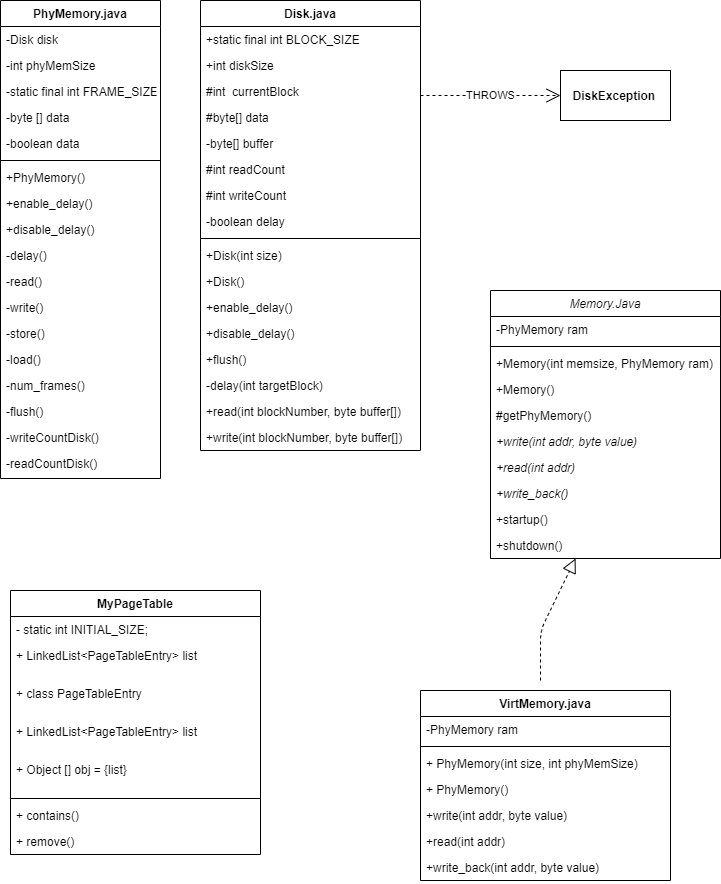

The diagram above was exported from draw.io. Its source (the exported page's mxGraphModel, read from the mxfile embedded in the PNG):
<mxGraphModel dx="1422" dy="762" grid="1" gridSize="10" guides="1" tooltips="1" connect="1" arrows="1" fold="1" page="1" pageScale="1" pageWidth="827" pageHeight="1169" math="0" shadow="0">
  <root>
    <mxCell id="WIyWlLk6GJQsqaUBKTNV-0" />
    <mxCell id="WIyWlLk6GJQsqaUBKTNV-1" parent="WIyWlLk6GJQsqaUBKTNV-0" />
    <mxCell id="zkfFHV4jXpPFQw0GAbJ--0" value="PhyMemory.java" style="swimlane;fontStyle=1;align=center;verticalAlign=top;childLayout=stackLayout;horizontal=1;startSize=26;horizontalStack=0;resizeParent=1;resizeLast=0;collapsible=1;marginBottom=0;rounded=0;shadow=0;strokeWidth=1;" parent="WIyWlLk6GJQsqaUBKTNV-1" vertex="1">
      <mxGeometry x="30" y="20" width="160" height="478" as="geometry">
        <mxRectangle x="230" y="140" width="160" height="26" as="alternateBounds" />
      </mxGeometry>
    </mxCell>
    <mxCell id="zkfFHV4jXpPFQw0GAbJ--3" value="-Disk disk" style="text;align=left;verticalAlign=top;spacingLeft=4;spacingRight=4;overflow=hidden;rotatable=0;points=[[0,0.5],[1,0.5]];portConstraint=eastwest;rounded=0;shadow=0;html=0;" parent="zkfFHV4jXpPFQw0GAbJ--0" vertex="1">
      <mxGeometry y="26" width="160" height="26" as="geometry" />
    </mxCell>
    <mxCell id="zkfFHV4jXpPFQw0GAbJ--1" value="-int phyMemSize" style="text;align=left;verticalAlign=top;spacingLeft=4;spacingRight=4;overflow=hidden;rotatable=0;points=[[0,0.5],[1,0.5]];portConstraint=eastwest;" parent="zkfFHV4jXpPFQw0GAbJ--0" vertex="1">
      <mxGeometry y="52" width="160" height="26" as="geometry" />
    </mxCell>
    <mxCell id="zkfFHV4jXpPFQw0GAbJ--2" value="-static final int FRAME_SIZE" style="text;align=left;verticalAlign=top;spacingLeft=4;spacingRight=4;overflow=hidden;rotatable=0;points=[[0,0.5],[1,0.5]];portConstraint=eastwest;rounded=0;shadow=0;html=0;" parent="zkfFHV4jXpPFQw0GAbJ--0" vertex="1">
      <mxGeometry y="78" width="160" height="26" as="geometry" />
    </mxCell>
    <mxCell id="GTEWK5zPGsB3vBm2Dtte-11" value="-byte [] data" style="text;align=left;verticalAlign=top;spacingLeft=4;spacingRight=4;overflow=hidden;rotatable=0;points=[[0,0.5],[1,0.5]];portConstraint=eastwest;rounded=0;shadow=0;html=0;" parent="zkfFHV4jXpPFQw0GAbJ--0" vertex="1">
      <mxGeometry y="104" width="160" height="26" as="geometry" />
    </mxCell>
    <mxCell id="GTEWK5zPGsB3vBm2Dtte-12" value="-boolean data" style="text;align=left;verticalAlign=top;spacingLeft=4;spacingRight=4;overflow=hidden;rotatable=0;points=[[0,0.5],[1,0.5]];portConstraint=eastwest;rounded=0;shadow=0;html=0;" parent="zkfFHV4jXpPFQw0GAbJ--0" vertex="1">
      <mxGeometry y="130" width="160" height="26" as="geometry" />
    </mxCell>
    <mxCell id="zkfFHV4jXpPFQw0GAbJ--4" value="" style="line;html=1;strokeWidth=1;align=left;verticalAlign=middle;spacingTop=-1;spacingLeft=3;spacingRight=3;rotatable=0;labelPosition=right;points=[];portConstraint=eastwest;" parent="zkfFHV4jXpPFQw0GAbJ--0" vertex="1">
      <mxGeometry y="156" width="160" height="8" as="geometry" />
    </mxCell>
    <mxCell id="GTEWK5zPGsB3vBm2Dtte-2" value="+PhyMemory()" style="text;align=left;verticalAlign=top;spacingLeft=4;spacingRight=4;overflow=hidden;rotatable=0;points=[[0,0.5],[1,0.5]];portConstraint=eastwest;" parent="zkfFHV4jXpPFQw0GAbJ--0" vertex="1">
      <mxGeometry y="164" width="160" height="26" as="geometry" />
    </mxCell>
    <mxCell id="GTEWK5zPGsB3vBm2Dtte-3" value="+enable_delay()" style="text;align=left;verticalAlign=top;spacingLeft=4;spacingRight=4;overflow=hidden;rotatable=0;points=[[0,0.5],[1,0.5]];portConstraint=eastwest;" parent="zkfFHV4jXpPFQw0GAbJ--0" vertex="1">
      <mxGeometry y="190" width="160" height="26" as="geometry" />
    </mxCell>
    <mxCell id="GTEWK5zPGsB3vBm2Dtte-4" value="+disable_delay()" style="text;align=left;verticalAlign=top;spacingLeft=4;spacingRight=4;overflow=hidden;rotatable=0;points=[[0,0.5],[1,0.5]];portConstraint=eastwest;" parent="zkfFHV4jXpPFQw0GAbJ--0" vertex="1">
      <mxGeometry y="216" width="160" height="26" as="geometry" />
    </mxCell>
    <mxCell id="GTEWK5zPGsB3vBm2Dtte-14" value="-delay()" style="text;align=left;verticalAlign=top;spacingLeft=4;spacingRight=4;overflow=hidden;rotatable=0;points=[[0,0.5],[1,0.5]];portConstraint=eastwest;" parent="zkfFHV4jXpPFQw0GAbJ--0" vertex="1">
      <mxGeometry y="242" width="160" height="26" as="geometry" />
    </mxCell>
    <mxCell id="GTEWK5zPGsB3vBm2Dtte-15" value="-read()" style="text;align=left;verticalAlign=top;spacingLeft=4;spacingRight=4;overflow=hidden;rotatable=0;points=[[0,0.5],[1,0.5]];portConstraint=eastwest;" parent="zkfFHV4jXpPFQw0GAbJ--0" vertex="1">
      <mxGeometry y="268" width="160" height="26" as="geometry" />
    </mxCell>
    <mxCell id="GTEWK5zPGsB3vBm2Dtte-17" value="-write()" style="text;align=left;verticalAlign=top;spacingLeft=4;spacingRight=4;overflow=hidden;rotatable=0;points=[[0,0.5],[1,0.5]];portConstraint=eastwest;" parent="zkfFHV4jXpPFQw0GAbJ--0" vertex="1">
      <mxGeometry y="294" width="160" height="26" as="geometry" />
    </mxCell>
    <mxCell id="GTEWK5zPGsB3vBm2Dtte-16" value="-store()" style="text;align=left;verticalAlign=top;spacingLeft=4;spacingRight=4;overflow=hidden;rotatable=0;points=[[0,0.5],[1,0.5]];portConstraint=eastwest;" parent="zkfFHV4jXpPFQw0GAbJ--0" vertex="1">
      <mxGeometry y="320" width="160" height="26" as="geometry" />
    </mxCell>
    <mxCell id="GTEWK5zPGsB3vBm2Dtte-18" value="-load()" style="text;align=left;verticalAlign=top;spacingLeft=4;spacingRight=4;overflow=hidden;rotatable=0;points=[[0,0.5],[1,0.5]];portConstraint=eastwest;" parent="zkfFHV4jXpPFQw0GAbJ--0" vertex="1">
      <mxGeometry y="346" width="160" height="26" as="geometry" />
    </mxCell>
    <mxCell id="GTEWK5zPGsB3vBm2Dtte-19" value="-num_frames()" style="text;align=left;verticalAlign=top;spacingLeft=4;spacingRight=4;overflow=hidden;rotatable=0;points=[[0,0.5],[1,0.5]];portConstraint=eastwest;" parent="zkfFHV4jXpPFQw0GAbJ--0" vertex="1">
      <mxGeometry y="372" width="160" height="26" as="geometry" />
    </mxCell>
    <mxCell id="GTEWK5zPGsB3vBm2Dtte-25" value="-flush()" style="text;align=left;verticalAlign=top;spacingLeft=4;spacingRight=4;overflow=hidden;rotatable=0;points=[[0,0.5],[1,0.5]];portConstraint=eastwest;" parent="zkfFHV4jXpPFQw0GAbJ--0" vertex="1">
      <mxGeometry y="398" width="160" height="26" as="geometry" />
    </mxCell>
    <mxCell id="GTEWK5zPGsB3vBm2Dtte-20" value="-writeCountDisk()" style="text;align=left;verticalAlign=top;spacingLeft=4;spacingRight=4;overflow=hidden;rotatable=0;points=[[0,0.5],[1,0.5]];portConstraint=eastwest;" parent="zkfFHV4jXpPFQw0GAbJ--0" vertex="1">
      <mxGeometry y="424" width="160" height="26" as="geometry" />
    </mxCell>
    <mxCell id="GTEWK5zPGsB3vBm2Dtte-21" value="-readCountDisk()" style="text;align=left;verticalAlign=top;spacingLeft=4;spacingRight=4;overflow=hidden;rotatable=0;points=[[0,0.5],[1,0.5]];portConstraint=eastwest;" parent="zkfFHV4jXpPFQw0GAbJ--0" vertex="1">
      <mxGeometry y="450" width="160" height="26" as="geometry" />
    </mxCell>
    <mxCell id="zkfFHV4jXpPFQw0GAbJ--17" value="Disk.java" style="swimlane;fontStyle=1;align=center;verticalAlign=top;childLayout=stackLayout;horizontal=1;startSize=26;horizontalStack=0;resizeParent=1;resizeLast=0;collapsible=1;marginBottom=0;rounded=0;shadow=0;strokeWidth=1;" parent="WIyWlLk6GJQsqaUBKTNV-1" vertex="1">
      <mxGeometry x="230" y="20" width="220" height="450" as="geometry">
        <mxRectangle x="550" y="140" width="160" height="26" as="alternateBounds" />
      </mxGeometry>
    </mxCell>
    <mxCell id="zkfFHV4jXpPFQw0GAbJ--18" value="+static final int BLOCK_SIZE" style="text;align=left;verticalAlign=top;spacingLeft=4;spacingRight=4;overflow=hidden;rotatable=0;points=[[0,0.5],[1,0.5]];portConstraint=eastwest;" parent="zkfFHV4jXpPFQw0GAbJ--17" vertex="1">
      <mxGeometry y="26" width="220" height="26" as="geometry" />
    </mxCell>
    <mxCell id="zkfFHV4jXpPFQw0GAbJ--19" value="+int diskSize&#10;" style="text;align=left;verticalAlign=top;spacingLeft=4;spacingRight=4;overflow=hidden;rotatable=0;points=[[0,0.5],[1,0.5]];portConstraint=eastwest;rounded=0;shadow=0;html=0;" parent="zkfFHV4jXpPFQw0GAbJ--17" vertex="1">
      <mxGeometry y="52" width="220" height="26" as="geometry" />
    </mxCell>
    <mxCell id="zkfFHV4jXpPFQw0GAbJ--20" value="#int  currentBlock" style="text;align=left;verticalAlign=top;spacingLeft=4;spacingRight=4;overflow=hidden;rotatable=0;points=[[0,0.5],[1,0.5]];portConstraint=eastwest;rounded=0;shadow=0;html=0;" parent="zkfFHV4jXpPFQw0GAbJ--17" vertex="1">
      <mxGeometry y="78" width="220" height="26" as="geometry" />
    </mxCell>
    <mxCell id="zkfFHV4jXpPFQw0GAbJ--21" value="#byte[] data" style="text;align=left;verticalAlign=top;spacingLeft=4;spacingRight=4;overflow=hidden;rotatable=0;points=[[0,0.5],[1,0.5]];portConstraint=eastwest;rounded=0;shadow=0;html=0;" parent="zkfFHV4jXpPFQw0GAbJ--17" vertex="1">
      <mxGeometry y="104" width="220" height="26" as="geometry" />
    </mxCell>
    <mxCell id="zkfFHV4jXpPFQw0GAbJ--22" value="-byte[] buffer&#10;" style="text;align=left;verticalAlign=top;spacingLeft=4;spacingRight=4;overflow=hidden;rotatable=0;points=[[0,0.5],[1,0.5]];portConstraint=eastwest;rounded=0;shadow=0;html=0;" parent="zkfFHV4jXpPFQw0GAbJ--17" vertex="1">
      <mxGeometry y="130" width="220" height="26" as="geometry" />
    </mxCell>
    <mxCell id="GTEWK5zPGsB3vBm2Dtte-26" value="#int readCount" style="text;align=left;verticalAlign=top;spacingLeft=4;spacingRight=4;overflow=hidden;rotatable=0;points=[[0,0.5],[1,0.5]];portConstraint=eastwest;rounded=0;shadow=0;html=0;" parent="zkfFHV4jXpPFQw0GAbJ--17" vertex="1">
      <mxGeometry y="156" width="220" height="26" as="geometry" />
    </mxCell>
    <mxCell id="GTEWK5zPGsB3vBm2Dtte-27" value="#int writeCount" style="text;align=left;verticalAlign=top;spacingLeft=4;spacingRight=4;overflow=hidden;rotatable=0;points=[[0,0.5],[1,0.5]];portConstraint=eastwest;rounded=0;shadow=0;html=0;" parent="zkfFHV4jXpPFQw0GAbJ--17" vertex="1">
      <mxGeometry y="182" width="220" height="26" as="geometry" />
    </mxCell>
    <mxCell id="GTEWK5zPGsB3vBm2Dtte-28" value="-boolean delay" style="text;align=left;verticalAlign=top;spacingLeft=4;spacingRight=4;overflow=hidden;rotatable=0;points=[[0,0.5],[1,0.5]];portConstraint=eastwest;rounded=0;shadow=0;html=0;" parent="zkfFHV4jXpPFQw0GAbJ--17" vertex="1">
      <mxGeometry y="208" width="220" height="26" as="geometry" />
    </mxCell>
    <mxCell id="zkfFHV4jXpPFQw0GAbJ--23" value="" style="line;html=1;strokeWidth=1;align=left;verticalAlign=middle;spacingTop=-1;spacingLeft=3;spacingRight=3;rotatable=0;labelPosition=right;points=[];portConstraint=eastwest;" parent="zkfFHV4jXpPFQw0GAbJ--17" vertex="1">
      <mxGeometry y="234" width="220" height="8" as="geometry" />
    </mxCell>
    <mxCell id="zkfFHV4jXpPFQw0GAbJ--24" value="+Disk(int size)" style="text;align=left;verticalAlign=top;spacingLeft=4;spacingRight=4;overflow=hidden;rotatable=0;points=[[0,0.5],[1,0.5]];portConstraint=eastwest;" parent="zkfFHV4jXpPFQw0GAbJ--17" vertex="1">
      <mxGeometry y="242" width="220" height="26" as="geometry" />
    </mxCell>
    <mxCell id="zkfFHV4jXpPFQw0GAbJ--25" value="+Disk()" style="text;align=left;verticalAlign=top;spacingLeft=4;spacingRight=4;overflow=hidden;rotatable=0;points=[[0,0.5],[1,0.5]];portConstraint=eastwest;" parent="zkfFHV4jXpPFQw0GAbJ--17" vertex="1">
      <mxGeometry y="268" width="220" height="26" as="geometry" />
    </mxCell>
    <mxCell id="GTEWK5zPGsB3vBm2Dtte-29" value="+enable_delay()" style="text;align=left;verticalAlign=top;spacingLeft=4;spacingRight=4;overflow=hidden;rotatable=0;points=[[0,0.5],[1,0.5]];portConstraint=eastwest;" parent="zkfFHV4jXpPFQw0GAbJ--17" vertex="1">
      <mxGeometry y="294" width="220" height="26" as="geometry" />
    </mxCell>
    <mxCell id="GTEWK5zPGsB3vBm2Dtte-30" value="+disable_delay()&#10;" style="text;align=left;verticalAlign=top;spacingLeft=4;spacingRight=4;overflow=hidden;rotatable=0;points=[[0,0.5],[1,0.5]];portConstraint=eastwest;" parent="zkfFHV4jXpPFQw0GAbJ--17" vertex="1">
      <mxGeometry y="320" width="220" height="26" as="geometry" />
    </mxCell>
    <mxCell id="GTEWK5zPGsB3vBm2Dtte-31" value="+flush()" style="text;align=left;verticalAlign=top;spacingLeft=4;spacingRight=4;overflow=hidden;rotatable=0;points=[[0,0.5],[1,0.5]];portConstraint=eastwest;" parent="zkfFHV4jXpPFQw0GAbJ--17" vertex="1">
      <mxGeometry y="346" width="220" height="26" as="geometry" />
    </mxCell>
    <mxCell id="GTEWK5zPGsB3vBm2Dtte-32" value="-delay(int targetBlock)" style="text;align=left;verticalAlign=top;spacingLeft=4;spacingRight=4;overflow=hidden;rotatable=0;points=[[0,0.5],[1,0.5]];portConstraint=eastwest;" parent="zkfFHV4jXpPFQw0GAbJ--17" vertex="1">
      <mxGeometry y="372" width="220" height="26" as="geometry" />
    </mxCell>
    <mxCell id="GTEWK5zPGsB3vBm2Dtte-33" value="+read(int blockNumber, byte buffer[])" style="text;align=left;verticalAlign=top;spacingLeft=4;spacingRight=4;overflow=hidden;rotatable=0;points=[[0,0.5],[1,0.5]];portConstraint=eastwest;" parent="zkfFHV4jXpPFQw0GAbJ--17" vertex="1">
      <mxGeometry y="398" width="220" height="26" as="geometry" />
    </mxCell>
    <mxCell id="GTEWK5zPGsB3vBm2Dtte-34" value="+write(int blockNumber, byte buffer[])" style="text;align=left;verticalAlign=top;spacingLeft=4;spacingRight=4;overflow=hidden;rotatable=0;points=[[0,0.5],[1,0.5]];portConstraint=eastwest;" parent="zkfFHV4jXpPFQw0GAbJ--17" vertex="1">
      <mxGeometry y="424" width="220" height="26" as="geometry" />
    </mxCell>
    <mxCell id="GTEWK5zPGsB3vBm2Dtte-36" value="&lt;b&gt;DiskException&amp;nbsp;&lt;/b&gt;" style="html=1;" parent="WIyWlLk6GJQsqaUBKTNV-1" vertex="1">
      <mxGeometry x="590" y="90" width="110" height="50" as="geometry" />
    </mxCell>
    <mxCell id="GTEWK5zPGsB3vBm2Dtte-37" value="THROWS" style="endArrow=open;endSize=12;dashed=1;html=1;entryX=0;entryY=0.5;entryDx=0;entryDy=0;" parent="WIyWlLk6GJQsqaUBKTNV-1" target="GTEWK5zPGsB3vBm2Dtte-36" edge="1">
      <mxGeometry width="160" relative="1" as="geometry">
        <mxPoint x="450" y="115" as="sourcePoint" />
        <mxPoint x="430" y="115" as="targetPoint" />
      </mxGeometry>
    </mxCell>
    <mxCell id="GTEWK5zPGsB3vBm2Dtte-45" value="VirtMemory.java" style="swimlane;fontStyle=1;align=center;verticalAlign=top;childLayout=stackLayout;horizontal=1;startSize=26;horizontalStack=0;resizeParent=1;resizeParentMax=0;resizeLast=0;collapsible=1;marginBottom=0;" parent="WIyWlLk6GJQsqaUBKTNV-1" vertex="1">
      <mxGeometry x="450" y="710" width="250" height="190" as="geometry" />
    </mxCell>
    <mxCell id="GTEWK5zPGsB3vBm2Dtte-61" value="-PhyMemory ram&#10;" style="text;strokeColor=none;fillColor=none;align=left;verticalAlign=top;spacingLeft=4;spacingRight=4;overflow=hidden;rotatable=0;points=[[0,0.5],[1,0.5]];portConstraint=eastwest;" parent="GTEWK5zPGsB3vBm2Dtte-45" vertex="1">
      <mxGeometry y="26" width="250" height="26" as="geometry" />
    </mxCell>
    <mxCell id="GTEWK5zPGsB3vBm2Dtte-47" value="" style="line;strokeWidth=1;fillColor=none;align=left;verticalAlign=middle;spacingTop=-1;spacingLeft=3;spacingRight=3;rotatable=0;labelPosition=right;points=[];portConstraint=eastwest;" parent="GTEWK5zPGsB3vBm2Dtte-45" vertex="1">
      <mxGeometry y="52" width="250" height="8" as="geometry" />
    </mxCell>
    <mxCell id="GTEWK5zPGsB3vBm2Dtte-79" value="+ PhyMemory(int size, int phyMemSize)" style="text;strokeColor=none;fillColor=none;align=left;verticalAlign=top;spacingLeft=4;spacingRight=4;overflow=hidden;rotatable=0;points=[[0,0.5],[1,0.5]];portConstraint=eastwest;" parent="GTEWK5zPGsB3vBm2Dtte-45" vertex="1">
      <mxGeometry y="60" width="250" height="26" as="geometry" />
    </mxCell>
    <mxCell id="GTEWK5zPGsB3vBm2Dtte-105" value="+ PhyMemory()" style="text;strokeColor=none;fillColor=none;align=left;verticalAlign=top;spacingLeft=4;spacingRight=4;overflow=hidden;rotatable=0;points=[[0,0.5],[1,0.5]];portConstraint=eastwest;" parent="GTEWK5zPGsB3vBm2Dtte-45" vertex="1">
      <mxGeometry y="86" width="250" height="26" as="geometry" />
    </mxCell>
    <mxCell id="GTEWK5zPGsB3vBm2Dtte-104" value="+write(int addr, byte value)" style="text;strokeColor=none;fillColor=none;align=left;verticalAlign=top;spacingLeft=4;spacingRight=4;overflow=hidden;rotatable=0;points=[[0,0.5],[1,0.5]];portConstraint=eastwest;" parent="GTEWK5zPGsB3vBm2Dtte-45" vertex="1">
      <mxGeometry y="112" width="250" height="26" as="geometry" />
    </mxCell>
    <mxCell id="GTEWK5zPGsB3vBm2Dtte-80" value="+read(int addr)&#10;" style="text;strokeColor=none;fillColor=none;align=left;verticalAlign=top;spacingLeft=4;spacingRight=4;overflow=hidden;rotatable=0;points=[[0,0.5],[1,0.5]];portConstraint=eastwest;" parent="GTEWK5zPGsB3vBm2Dtte-45" vertex="1">
      <mxGeometry y="138" width="250" height="26" as="geometry" />
    </mxCell>
    <mxCell id="GTEWK5zPGsB3vBm2Dtte-81" value="+write_back(int addr, byte value)&#10;" style="text;strokeColor=none;fillColor=none;align=left;verticalAlign=top;spacingLeft=4;spacingRight=4;overflow=hidden;rotatable=0;points=[[0,0.5],[1,0.5]];portConstraint=eastwest;" parent="GTEWK5zPGsB3vBm2Dtte-45" vertex="1">
      <mxGeometry y="164" width="250" height="26" as="geometry" />
    </mxCell>
    <mxCell id="GTEWK5zPGsB3vBm2Dtte-49" value="Memory.Java" style="swimlane;fontStyle=2;align=center;verticalAlign=top;childLayout=stackLayout;horizontal=1;startSize=26;horizontalStack=0;resizeParent=1;resizeParentMax=0;resizeLast=0;collapsible=1;marginBottom=0;" parent="WIyWlLk6GJQsqaUBKTNV-1" vertex="1">
      <mxGeometry x="520" y="310" width="230" height="268" as="geometry" />
    </mxCell>
    <mxCell id="GTEWK5zPGsB3vBm2Dtte-50" value="-PhyMemory ram&#10;" style="text;strokeColor=none;fillColor=none;align=left;verticalAlign=top;spacingLeft=4;spacingRight=4;overflow=hidden;rotatable=0;points=[[0,0.5],[1,0.5]];portConstraint=eastwest;" parent="GTEWK5zPGsB3vBm2Dtte-49" vertex="1">
      <mxGeometry y="26" width="230" height="26" as="geometry" />
    </mxCell>
    <mxCell id="GTEWK5zPGsB3vBm2Dtte-51" value="" style="line;strokeWidth=1;fillColor=none;align=left;verticalAlign=middle;spacingTop=-1;spacingLeft=3;spacingRight=3;rotatable=0;labelPosition=right;points=[];portConstraint=eastwest;" parent="GTEWK5zPGsB3vBm2Dtte-49" vertex="1">
      <mxGeometry y="52" width="230" height="8" as="geometry" />
    </mxCell>
    <mxCell id="GTEWK5zPGsB3vBm2Dtte-52" value="+Memory(int memsize, PhyMemory ram)" style="text;strokeColor=none;fillColor=none;align=left;verticalAlign=top;spacingLeft=4;spacingRight=4;overflow=hidden;rotatable=0;points=[[0,0.5],[1,0.5]];portConstraint=eastwest;" parent="GTEWK5zPGsB3vBm2Dtte-49" vertex="1">
      <mxGeometry y="60" width="230" height="26" as="geometry" />
    </mxCell>
    <mxCell id="GTEWK5zPGsB3vBm2Dtte-53" value="+Memory()" style="text;strokeColor=none;fillColor=none;align=left;verticalAlign=top;spacingLeft=4;spacingRight=4;overflow=hidden;rotatable=0;points=[[0,0.5],[1,0.5]];portConstraint=eastwest;" parent="GTEWK5zPGsB3vBm2Dtte-49" vertex="1">
      <mxGeometry y="86" width="230" height="26" as="geometry" />
    </mxCell>
    <mxCell id="GTEWK5zPGsB3vBm2Dtte-54" value="#getPhyMemory()" style="text;strokeColor=none;fillColor=none;align=left;verticalAlign=top;spacingLeft=4;spacingRight=4;overflow=hidden;rotatable=0;points=[[0,0.5],[1,0.5]];portConstraint=eastwest;" parent="GTEWK5zPGsB3vBm2Dtte-49" vertex="1">
      <mxGeometry y="112" width="230" height="26" as="geometry" />
    </mxCell>
    <mxCell id="GTEWK5zPGsB3vBm2Dtte-56" value="+write(int addr, byte value)" style="text;strokeColor=none;fillColor=none;align=left;verticalAlign=top;spacingLeft=4;spacingRight=4;overflow=hidden;rotatable=0;points=[[0,0.5],[1,0.5]];portConstraint=eastwest;fontStyle=2" parent="GTEWK5zPGsB3vBm2Dtte-49" vertex="1">
      <mxGeometry y="138" width="230" height="26" as="geometry" />
    </mxCell>
    <mxCell id="GTEWK5zPGsB3vBm2Dtte-57" value="+read(int addr)&#10;" style="text;strokeColor=none;fillColor=none;align=left;verticalAlign=top;spacingLeft=4;spacingRight=4;overflow=hidden;rotatable=0;points=[[0,0.5],[1,0.5]];portConstraint=eastwest;fontStyle=2" parent="GTEWK5zPGsB3vBm2Dtte-49" vertex="1">
      <mxGeometry y="164" width="230" height="26" as="geometry" />
    </mxCell>
    <mxCell id="GTEWK5zPGsB3vBm2Dtte-58" value="+write_back()&#10;" style="text;strokeColor=none;fillColor=none;align=left;verticalAlign=top;spacingLeft=4;spacingRight=4;overflow=hidden;rotatable=0;points=[[0,0.5],[1,0.5]];portConstraint=eastwest;fontStyle=2" parent="GTEWK5zPGsB3vBm2Dtte-49" vertex="1">
      <mxGeometry y="190" width="230" height="26" as="geometry" />
    </mxCell>
    <mxCell id="GTEWK5zPGsB3vBm2Dtte-60" value="+startup()" style="text;strokeColor=none;fillColor=none;align=left;verticalAlign=top;spacingLeft=4;spacingRight=4;overflow=hidden;rotatable=0;points=[[0,0.5],[1,0.5]];portConstraint=eastwest;fontStyle=0" parent="GTEWK5zPGsB3vBm2Dtte-49" vertex="1">
      <mxGeometry y="216" width="230" height="26" as="geometry" />
    </mxCell>
    <mxCell id="GTEWK5zPGsB3vBm2Dtte-59" value="+shutdown()" style="text;strokeColor=none;fillColor=none;align=left;verticalAlign=top;spacingLeft=4;spacingRight=4;overflow=hidden;rotatable=0;points=[[0,0.5],[1,0.5]];portConstraint=eastwest;fontStyle=0" parent="GTEWK5zPGsB3vBm2Dtte-49" vertex="1">
      <mxGeometry y="242" width="230" height="26" as="geometry" />
    </mxCell>
    <mxCell id="GTEWK5zPGsB3vBm2Dtte-85" value="" style="endArrow=block;dashed=1;endFill=0;endSize=12;html=1;entryX=0.37;entryY=1;entryDx=0;entryDy=0;entryPerimeter=0;" parent="WIyWlLk6GJQsqaUBKTNV-1" target="GTEWK5zPGsB3vBm2Dtte-59" edge="1">
      <mxGeometry width="160" relative="1" as="geometry">
        <mxPoint x="570" y="700" as="sourcePoint" />
        <mxPoint x="570" y="620" as="targetPoint" />
        <Array as="points">
          <mxPoint x="570" y="650" />
        </Array>
      </mxGeometry>
    </mxCell>
    <mxCell id="GTEWK5zPGsB3vBm2Dtte-86" value="MyPageTable" style="swimlane;fontStyle=1;align=center;verticalAlign=top;childLayout=stackLayout;horizontal=1;startSize=26;horizontalStack=0;resizeParent=1;resizeParentMax=0;resizeLast=0;collapsible=1;marginBottom=0;" parent="WIyWlLk6GJQsqaUBKTNV-1" vertex="1">
      <mxGeometry x="40" y="610" width="250" height="264" as="geometry" />
    </mxCell>
    <mxCell id="GTEWK5zPGsB3vBm2Dtte-95" value="- static int INITIAL_SIZE;" style="text;strokeColor=none;fillColor=none;align=left;verticalAlign=top;spacingLeft=4;spacingRight=4;overflow=hidden;rotatable=0;points=[[0,0.5],[1,0.5]];portConstraint=eastwest;" parent="GTEWK5zPGsB3vBm2Dtte-86" vertex="1">
      <mxGeometry y="26" width="250" height="26" as="geometry" />
    </mxCell>
    <mxCell id="Ppn6x3XGLqtFf_hgn4Lv-1" value="+ LinkedList&lt;PageTableEntry&gt; list&#10;" style="text;strokeColor=none;fillColor=none;align=left;verticalAlign=top;spacingLeft=4;spacingRight=4;overflow=hidden;rotatable=0;points=[[0,0.5],[1,0.5]];portConstraint=eastwest;" vertex="1" parent="GTEWK5zPGsB3vBm2Dtte-86">
      <mxGeometry y="52" width="250" height="38" as="geometry" />
    </mxCell>
    <mxCell id="Ppn6x3XGLqtFf_hgn4Lv-0" value="+ class PageTableEntry" style="text;strokeColor=none;fillColor=none;align=left;verticalAlign=top;spacingLeft=4;spacingRight=4;overflow=hidden;rotatable=0;points=[[0,0.5],[1,0.5]];portConstraint=eastwest;" vertex="1" parent="GTEWK5zPGsB3vBm2Dtte-86">
      <mxGeometry y="90" width="250" height="38" as="geometry" />
    </mxCell>
    <mxCell id="GTEWK5zPGsB3vBm2Dtte-106" value="+ LinkedList&lt;PageTableEntry&gt; list&#10;" style="text;strokeColor=none;fillColor=none;align=left;verticalAlign=top;spacingLeft=4;spacingRight=4;overflow=hidden;rotatable=0;points=[[0,0.5],[1,0.5]];portConstraint=eastwest;" parent="GTEWK5zPGsB3vBm2Dtte-86" vertex="1">
      <mxGeometry y="128" width="250" height="38" as="geometry" />
    </mxCell>
    <mxCell id="GTEWK5zPGsB3vBm2Dtte-87" value="+ Object [] obj = {list}" style="text;strokeColor=none;fillColor=none;align=left;verticalAlign=top;spacingLeft=4;spacingRight=4;overflow=hidden;rotatable=0;points=[[0,0.5],[1,0.5]];portConstraint=eastwest;" parent="GTEWK5zPGsB3vBm2Dtte-86" vertex="1">
      <mxGeometry y="166" width="250" height="38" as="geometry" />
    </mxCell>
    <mxCell id="GTEWK5zPGsB3vBm2Dtte-88" value="" style="line;strokeWidth=1;fillColor=none;align=left;verticalAlign=middle;spacingTop=-1;spacingLeft=3;spacingRight=3;rotatable=0;labelPosition=right;points=[];portConstraint=eastwest;" parent="GTEWK5zPGsB3vBm2Dtte-86" vertex="1">
      <mxGeometry y="204" width="250" height="8" as="geometry" />
    </mxCell>
    <mxCell id="GTEWK5zPGsB3vBm2Dtte-91" value="+ contains()" style="text;strokeColor=none;fillColor=none;align=left;verticalAlign=top;spacingLeft=4;spacingRight=4;overflow=hidden;rotatable=0;points=[[0,0.5],[1,0.5]];portConstraint=eastwest;" parent="GTEWK5zPGsB3vBm2Dtte-86" vertex="1">
      <mxGeometry y="212" width="250" height="26" as="geometry" />
    </mxCell>
    <mxCell id="GTEWK5zPGsB3vBm2Dtte-108" value="+ remove()" style="text;strokeColor=none;fillColor=none;align=left;verticalAlign=top;spacingLeft=4;spacingRight=4;overflow=hidden;rotatable=0;points=[[0,0.5],[1,0.5]];portConstraint=eastwest;" parent="GTEWK5zPGsB3vBm2Dtte-86" vertex="1">
      <mxGeometry y="238" width="250" height="26" as="geometry" />
    </mxCell>
  </root>
</mxGraphModel>